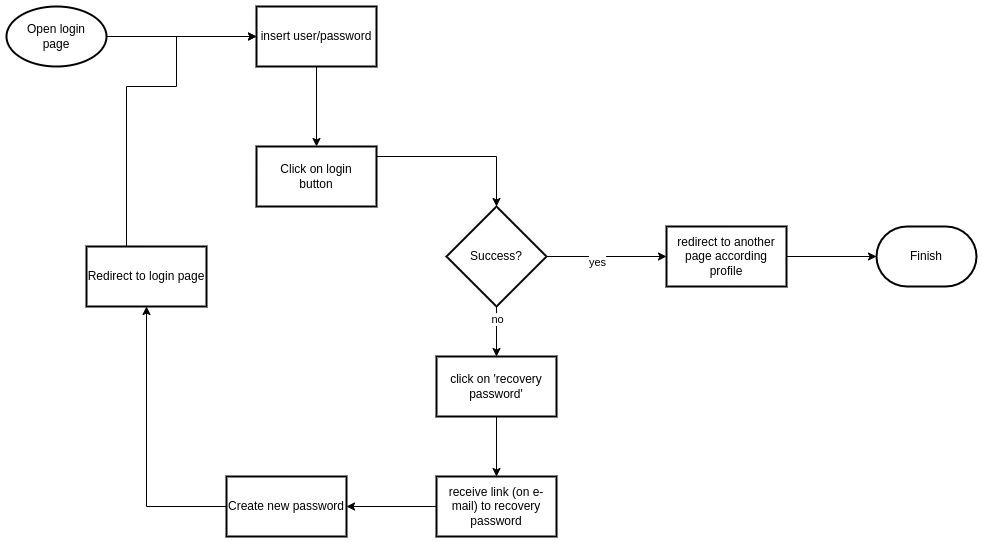

The diagram above was exported from draw.io. Its source (the exported page's mxGraphModel, read from the mxfile embedded in the PNG):
<mxGraphModel dx="1434" dy="746" grid="1" gridSize="10" guides="1" tooltips="1" connect="1" arrows="1" fold="1" page="1" pageScale="1" pageWidth="1654" pageHeight="1169" math="0" shadow="0">
  <root>
    <mxCell id="0" />
    <mxCell id="1" parent="0" />
    <mxCell id="2" style="edgeStyle=orthogonalEdgeStyle;rounded=0;orthogonalLoop=1;jettySize=auto;html=1;" edge="1" source="3" target="7" parent="1">
      <mxGeometry relative="1" as="geometry" />
    </mxCell>
    <mxCell id="3" value="Open login&lt;br&gt;page" style="strokeWidth=2;html=1;shape=mxgraph.flowchart.start_1;whiteSpace=wrap;" vertex="1" parent="1">
      <mxGeometry x="190" y="200" width="100" height="60" as="geometry" />
    </mxCell>
    <mxCell id="4" value="" style="edgeStyle=orthogonalEdgeStyle;rounded=0;orthogonalLoop=1;jettySize=auto;html=1;" edge="1" source="5" target="18" parent="1">
      <mxGeometry relative="1" as="geometry" />
    </mxCell>
    <mxCell id="5" value="click on 'recovery password'" style="whiteSpace=wrap;html=1;strokeWidth=2;" vertex="1" parent="1">
      <mxGeometry x="620" y="550" width="120" height="60" as="geometry" />
    </mxCell>
    <mxCell id="6" style="edgeStyle=orthogonalEdgeStyle;rounded=0;orthogonalLoop=1;jettySize=auto;html=1;entryX=0.5;entryY=0;entryDx=0;entryDy=0;" edge="1" source="7" target="9" parent="1">
      <mxGeometry relative="1" as="geometry" />
    </mxCell>
    <mxCell id="7" value="insert user/password" style="whiteSpace=wrap;html=1;strokeWidth=2;" vertex="1" parent="1">
      <mxGeometry x="440" y="200" width="120" height="60" as="geometry" />
    </mxCell>
    <mxCell id="8" style="edgeStyle=orthogonalEdgeStyle;rounded=0;orthogonalLoop=1;jettySize=auto;html=1;entryX=0.5;entryY=0;entryDx=0;entryDy=0;entryPerimeter=0;" edge="1" source="9" target="14" parent="1">
      <mxGeometry relative="1" as="geometry">
        <Array as="points">
          <mxPoint x="680" y="350" />
        </Array>
      </mxGeometry>
    </mxCell>
    <mxCell id="9" value="Click on login&lt;br&gt;button" style="whiteSpace=wrap;html=1;strokeWidth=2;" vertex="1" parent="1">
      <mxGeometry x="440" y="340" width="120" height="60" as="geometry" />
    </mxCell>
    <mxCell id="10" style="edgeStyle=orthogonalEdgeStyle;rounded=0;orthogonalLoop=1;jettySize=auto;html=1;" edge="1" source="14" target="5" parent="1">
      <mxGeometry relative="1" as="geometry" />
    </mxCell>
    <mxCell id="11" value="no" style="edgeLabel;html=1;align=center;verticalAlign=middle;resizable=0;points=[];" connectable="0" vertex="1" parent="10">
      <mxGeometry x="-0.5238" relative="1" as="geometry">
        <mxPoint as="offset" />
      </mxGeometry>
    </mxCell>
    <mxCell id="12" value="" style="edgeStyle=orthogonalEdgeStyle;rounded=0;orthogonalLoop=1;jettySize=auto;html=1;" edge="1" source="14" target="16" parent="1">
      <mxGeometry relative="1" as="geometry" />
    </mxCell>
    <mxCell id="13" value="yes" style="edgeLabel;html=1;align=center;verticalAlign=middle;resizable=0;points=[];" connectable="0" vertex="1" parent="12">
      <mxGeometry x="-0.1714" y="-5" relative="1" as="geometry">
        <mxPoint as="offset" />
      </mxGeometry>
    </mxCell>
    <mxCell id="14" value="Success?" style="strokeWidth=2;html=1;shape=mxgraph.flowchart.decision;whiteSpace=wrap;" vertex="1" parent="1">
      <mxGeometry x="630" y="400" width="100" height="100" as="geometry" />
    </mxCell>
    <mxCell id="15" style="edgeStyle=orthogonalEdgeStyle;rounded=0;orthogonalLoop=1;jettySize=auto;html=1;" edge="1" source="16" target="23" parent="1">
      <mxGeometry relative="1" as="geometry" />
    </mxCell>
    <mxCell id="16" value="redirect to another page according profile" style="whiteSpace=wrap;html=1;strokeWidth=2;" vertex="1" parent="1">
      <mxGeometry x="850" y="420" width="120" height="60" as="geometry" />
    </mxCell>
    <mxCell id="17" value="" style="edgeStyle=orthogonalEdgeStyle;rounded=0;orthogonalLoop=1;jettySize=auto;html=1;" edge="1" source="18" target="20" parent="1">
      <mxGeometry relative="1" as="geometry" />
    </mxCell>
    <mxCell id="18" value="receive link (on e-mail) to recovery password" style="whiteSpace=wrap;html=1;strokeWidth=2;" vertex="1" parent="1">
      <mxGeometry x="620" y="670" width="120" height="60" as="geometry" />
    </mxCell>
    <mxCell id="19" value="" style="edgeStyle=orthogonalEdgeStyle;rounded=0;orthogonalLoop=1;jettySize=auto;html=1;" edge="1" source="20" target="22" parent="1">
      <mxGeometry relative="1" as="geometry" />
    </mxCell>
    <mxCell id="20" value="Create new password" style="whiteSpace=wrap;html=1;strokeWidth=2;" vertex="1" parent="1">
      <mxGeometry x="410" y="670" width="120" height="60" as="geometry" />
    </mxCell>
    <mxCell id="21" style="edgeStyle=orthogonalEdgeStyle;rounded=0;orthogonalLoop=1;jettySize=auto;html=1;entryX=0;entryY=0.5;entryDx=0;entryDy=0;" edge="1" source="22" target="7" parent="1">
      <mxGeometry relative="1" as="geometry">
        <Array as="points">
          <mxPoint x="310" y="280" />
          <mxPoint x="360" y="280" />
          <mxPoint x="360" y="230" />
        </Array>
      </mxGeometry>
    </mxCell>
    <mxCell id="22" value="Redirect to login page" style="whiteSpace=wrap;html=1;strokeWidth=2;" vertex="1" parent="1">
      <mxGeometry x="270" y="440" width="120" height="60" as="geometry" />
    </mxCell>
    <mxCell id="23" value="Finish" style="strokeWidth=2;html=1;shape=mxgraph.flowchart.terminator;whiteSpace=wrap;" vertex="1" parent="1">
      <mxGeometry x="1060" y="420" width="100" height="60" as="geometry" />
    </mxCell>
  </root>
</mxGraphModel>